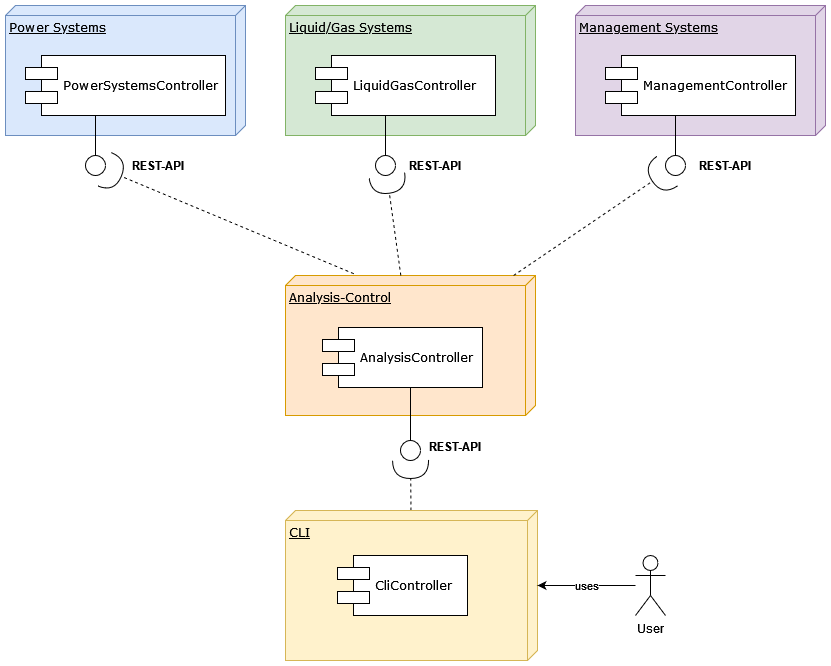

The diagram above was exported from draw.io. Its source (the exported page's mxGraphModel, read from the mxfile embedded in the PNG):
<mxGraphModel dx="1254" dy="793" grid="1" gridSize="10" guides="1" tooltips="1" connect="1" arrows="1" fold="1" page="1" pageScale="1" pageWidth="1100" pageHeight="850" background="none" math="0" shadow="0">
  <root>
    <mxCell id="0" />
    <mxCell id="1" parent="0" />
    <mxCell id="39150e848f15840c-1" value="Power Systems" style="verticalAlign=top;align=left;spacingTop=8;spacingLeft=2;spacingRight=12;shape=cube;size=10;direction=south;fontStyle=4;html=1;rounded=0;shadow=0;comic=0;labelBackgroundColor=none;strokeWidth=1;fontFamily=Verdana;fontSize=12;fillColor=#dae8fc;strokeColor=#6c8ebf;" parent="1" vertex="1">
      <mxGeometry x="40" y="40" width="240" height="130" as="geometry" />
    </mxCell>
    <mxCell id="39150e848f15840c-2" value="Liquid/Gas Systems" style="verticalAlign=top;align=left;spacingTop=8;spacingLeft=2;spacingRight=12;shape=cube;size=10;direction=south;fontStyle=4;html=1;rounded=0;shadow=0;comic=0;labelBackgroundColor=none;strokeWidth=1;fontFamily=Verdana;fontSize=12;fillColor=#d5e8d4;strokeColor=#82b366;" parent="1" vertex="1">
      <mxGeometry x="320" y="40" width="250" height="130" as="geometry" />
    </mxCell>
    <mxCell id="39150e848f15840c-3" value="Analysis-Control" style="verticalAlign=top;align=left;spacingTop=8;spacingLeft=2;spacingRight=12;shape=cube;size=10;direction=south;fontStyle=4;html=1;rounded=0;shadow=0;comic=0;labelBackgroundColor=none;strokeWidth=1;fontFamily=Verdana;fontSize=12;fillColor=#ffe6cc;strokeColor=#d79b00;" parent="1" vertex="1">
      <mxGeometry x="320" y="310" width="250" height="140" as="geometry" />
    </mxCell>
    <mxCell id="39150e848f15840c-5" value="PowerSystemsController" style="shape=component;align=left;spacingLeft=36;rounded=0;shadow=0;comic=0;labelBackgroundColor=none;strokeWidth=1;fontFamily=Verdana;fontSize=12;html=1;" parent="1" vertex="1">
      <mxGeometry x="60" y="90" width="200" height="60" as="geometry" />
    </mxCell>
    <mxCell id="39150e848f15840c-6" value="" style="ellipse;whiteSpace=wrap;html=1;rounded=0;shadow=0;comic=0;labelBackgroundColor=none;strokeWidth=1;fontFamily=Verdana;fontSize=12;align=center;" parent="1" vertex="1">
      <mxGeometry x="120" y="190" width="20" height="20" as="geometry" />
    </mxCell>
    <mxCell id="39150e848f15840c-7" value="LiquidGasController" style="shape=component;align=left;spacingLeft=36;rounded=0;shadow=0;comic=0;labelBackgroundColor=none;strokeWidth=1;fontFamily=Verdana;fontSize=12;html=1;" parent="1" vertex="1">
      <mxGeometry x="350" y="90" width="180" height="60" as="geometry" />
    </mxCell>
    <mxCell id="39150e848f15840c-9" value="" style="ellipse;whiteSpace=wrap;html=1;rounded=0;shadow=0;comic=0;labelBackgroundColor=none;strokeWidth=1;fontFamily=Verdana;fontSize=12;align=center;" parent="1" vertex="1">
      <mxGeometry x="410" y="190" width="20" height="20" as="geometry" />
    </mxCell>
    <mxCell id="39150e848f15840c-11" style="edgeStyle=none;rounded=0;html=1;dashed=1;labelBackgroundColor=none;startArrow=none;startFill=0;startSize=8;endArrow=halfCircle;endFill=0;endSize=16;fontFamily=Verdana;fontSize=12;exitX=-0.013;exitY=0.727;exitDx=0;exitDy=0;exitPerimeter=0;" parent="1" source="39150e848f15840c-3" target="39150e848f15840c-6" edge="1">
      <mxGeometry relative="1" as="geometry">
        <mxPoint x="320" y="480" as="sourcePoint" />
      </mxGeometry>
    </mxCell>
    <mxCell id="39150e848f15840c-12" style="edgeStyle=none;rounded=0;html=1;dashed=1;labelBackgroundColor=none;startArrow=none;startFill=0;startSize=8;endArrow=halfCircle;endFill=0;endSize=16;fontFamily=Verdana;fontSize=12;" parent="1" source="39150e848f15840c-3" target="39150e848f15840c-9" edge="1">
      <mxGeometry relative="1" as="geometry" />
    </mxCell>
    <mxCell id="39150e848f15840c-13" style="edgeStyle=elbowEdgeStyle;rounded=0;html=1;labelBackgroundColor=none;startArrow=none;startFill=0;startSize=8;endArrow=none;endFill=0;endSize=16;fontFamily=Verdana;fontSize=12;" parent="1" source="39150e848f15840c-9" target="39150e848f15840c-7" edge="1">
      <mxGeometry relative="1" as="geometry" />
    </mxCell>
    <mxCell id="39150e848f15840c-14" style="edgeStyle=elbowEdgeStyle;rounded=0;html=1;labelBackgroundColor=none;startArrow=none;startFill=0;startSize=8;endArrow=none;endFill=0;endSize=16;fontFamily=Verdana;fontSize=12;" parent="1" source="39150e848f15840c-6" target="39150e848f15840c-5" edge="1">
      <mxGeometry relative="1" as="geometry" />
    </mxCell>
    <mxCell id="gE45g48XgpmKeF5Kz6CZ-5" style="edgeStyle=orthogonalEdgeStyle;rounded=0;orthogonalLoop=1;jettySize=auto;html=1;exitX=0.75;exitY=1;exitDx=0;exitDy=0;entryX=0.5;entryY=0;entryDx=0;entryDy=0;endArrow=none;endFill=0;" parent="1" source="gE45g48XgpmKeF5Kz6CZ-1" target="gE45g48XgpmKeF5Kz6CZ-2" edge="1">
      <mxGeometry relative="1" as="geometry">
        <Array as="points">
          <mxPoint x="445" y="422" />
        </Array>
      </mxGeometry>
    </mxCell>
    <mxCell id="gE45g48XgpmKeF5Kz6CZ-1" value="AnalysisController" style="shape=component;align=left;spacingLeft=36;rounded=0;shadow=0;comic=0;labelBackgroundColor=none;strokeWidth=1;fontFamily=Verdana;fontSize=12;html=1;" parent="1" vertex="1">
      <mxGeometry x="357" y="362" width="160" height="60" as="geometry" />
    </mxCell>
    <mxCell id="gE45g48XgpmKeF5Kz6CZ-2" value="" style="ellipse;whiteSpace=wrap;html=1;rounded=0;shadow=0;comic=0;labelBackgroundColor=none;strokeWidth=1;fontFamily=Verdana;fontSize=12;align=center;" parent="1" vertex="1">
      <mxGeometry x="435" y="475" width="20" height="20" as="geometry" />
    </mxCell>
    <mxCell id="gE45g48XgpmKeF5Kz6CZ-3" style="edgeStyle=none;rounded=0;html=1;dashed=1;labelBackgroundColor=none;startArrow=none;startFill=0;startSize=8;endArrow=halfCircle;endFill=0;endSize=16;fontFamily=Verdana;fontSize=12;" parent="1" source="gE45g48XgpmKeF5Kz6CZ-7" target="gE45g48XgpmKeF5Kz6CZ-2" edge="1">
      <mxGeometry relative="1" as="geometry">
        <mxPoint x="442" y="555" as="sourcePoint" />
      </mxGeometry>
    </mxCell>
    <mxCell id="gE45g48XgpmKeF5Kz6CZ-7" value="CLI" style="verticalAlign=top;align=left;spacingTop=8;spacingLeft=2;spacingRight=12;shape=cube;size=10;direction=south;fontStyle=4;html=1;rounded=0;shadow=0;comic=0;labelBackgroundColor=none;strokeWidth=1;fontFamily=Verdana;fontSize=12;fillColor=#fff2cc;strokeColor=#d6b656;" parent="1" vertex="1">
      <mxGeometry x="320" y="545" width="252" height="150" as="geometry" />
    </mxCell>
    <mxCell id="gE45g48XgpmKeF5Kz6CZ-8" value="CliController" style="shape=component;align=left;spacingLeft=36;rounded=0;shadow=0;comic=0;labelBackgroundColor=none;strokeWidth=1;fontFamily=Verdana;fontSize=12;html=1;" parent="1" vertex="1">
      <mxGeometry x="372" y="590" width="130" height="60" as="geometry" />
    </mxCell>
    <mxCell id="gE45g48XgpmKeF5Kz6CZ-10" value="uses" style="edgeStyle=orthogonalEdgeStyle;rounded=0;orthogonalLoop=1;jettySize=auto;html=1;endArrow=classic;endFill=1;" parent="1" source="gE45g48XgpmKeF5Kz6CZ-9" target="gE45g48XgpmKeF5Kz6CZ-7" edge="1">
      <mxGeometry relative="1" as="geometry" />
    </mxCell>
    <mxCell id="gE45g48XgpmKeF5Kz6CZ-9" value="User" style="shape=umlActor;verticalLabelPosition=bottom;verticalAlign=top;html=1;outlineConnect=0;" parent="1" vertex="1">
      <mxGeometry x="670" y="590" width="30" height="60" as="geometry" />
    </mxCell>
    <mxCell id="gE45g48XgpmKeF5Kz6CZ-11" value="REST-API" style="text;html=1;strokeColor=none;fillColor=none;align=center;verticalAlign=middle;whiteSpace=wrap;rounded=0;fontStyle=1" parent="1" vertex="1">
      <mxGeometry x="440" y="185" width="60" height="30" as="geometry" />
    </mxCell>
    <mxCell id="gE45g48XgpmKeF5Kz6CZ-12" value="REST-API" style="text;html=1;strokeColor=none;fillColor=none;align=center;verticalAlign=middle;whiteSpace=wrap;rounded=0;fontStyle=1" parent="1" vertex="1">
      <mxGeometry x="163" y="185" width="60" height="30" as="geometry" />
    </mxCell>
    <mxCell id="gE45g48XgpmKeF5Kz6CZ-13" value="REST-API" style="text;html=1;strokeColor=none;fillColor=none;align=center;verticalAlign=middle;whiteSpace=wrap;rounded=0;fontStyle=1" parent="1" vertex="1">
      <mxGeometry x="460" y="466" width="60" height="30" as="geometry" />
    </mxCell>
    <mxCell id="yPE2bquCiTk8Mt-No-FQ-1" value="Management Systems" style="verticalAlign=top;align=left;spacingTop=8;spacingLeft=2;spacingRight=12;shape=cube;size=10;direction=south;fontStyle=4;html=1;rounded=0;shadow=0;comic=0;labelBackgroundColor=none;strokeWidth=1;fontFamily=Verdana;fontSize=12;fillColor=#e1d5e7;strokeColor=#9673a6;" vertex="1" parent="1">
      <mxGeometry x="610" y="40" width="250" height="130" as="geometry" />
    </mxCell>
    <mxCell id="yPE2bquCiTk8Mt-No-FQ-2" value="ManagementController" style="shape=component;align=left;spacingLeft=36;rounded=0;shadow=0;comic=0;labelBackgroundColor=none;strokeWidth=1;fontFamily=Verdana;fontSize=12;html=1;" vertex="1" parent="1">
      <mxGeometry x="640" y="90" width="190" height="60" as="geometry" />
    </mxCell>
    <mxCell id="yPE2bquCiTk8Mt-No-FQ-3" value="" style="ellipse;whiteSpace=wrap;html=1;rounded=0;shadow=0;comic=0;labelBackgroundColor=none;strokeWidth=1;fontFamily=Verdana;fontSize=12;align=center;" vertex="1" parent="1">
      <mxGeometry x="700" y="190" width="20" height="20" as="geometry" />
    </mxCell>
    <mxCell id="yPE2bquCiTk8Mt-No-FQ-4" style="edgeStyle=elbowEdgeStyle;rounded=0;html=1;labelBackgroundColor=none;startArrow=none;startFill=0;startSize=8;endArrow=none;endFill=0;endSize=16;fontFamily=Verdana;fontSize=12;" edge="1" parent="1" source="yPE2bquCiTk8Mt-No-FQ-3" target="yPE2bquCiTk8Mt-No-FQ-2">
      <mxGeometry relative="1" as="geometry" />
    </mxCell>
    <mxCell id="yPE2bquCiTk8Mt-No-FQ-5" value="REST-API" style="text;html=1;strokeColor=none;fillColor=none;align=center;verticalAlign=middle;whiteSpace=wrap;rounded=0;fontStyle=1" vertex="1" parent="1">
      <mxGeometry x="730" y="185" width="60" height="30" as="geometry" />
    </mxCell>
    <mxCell id="yPE2bquCiTk8Mt-No-FQ-6" style="edgeStyle=none;rounded=0;html=1;dashed=1;labelBackgroundColor=none;startArrow=none;startFill=0;startSize=8;endArrow=halfCircle;endFill=0;endSize=16;fontFamily=Verdana;fontSize=12;" edge="1" parent="1" source="39150e848f15840c-3" target="yPE2bquCiTk8Mt-No-FQ-3">
      <mxGeometry relative="1" as="geometry">
        <mxPoint x="623.8977777777778" y="330.1" as="sourcePoint" />
        <mxPoint x="609.9956837127469" y="230.00492273177733" as="targetPoint" />
      </mxGeometry>
    </mxCell>
  </root>
</mxGraphModel>